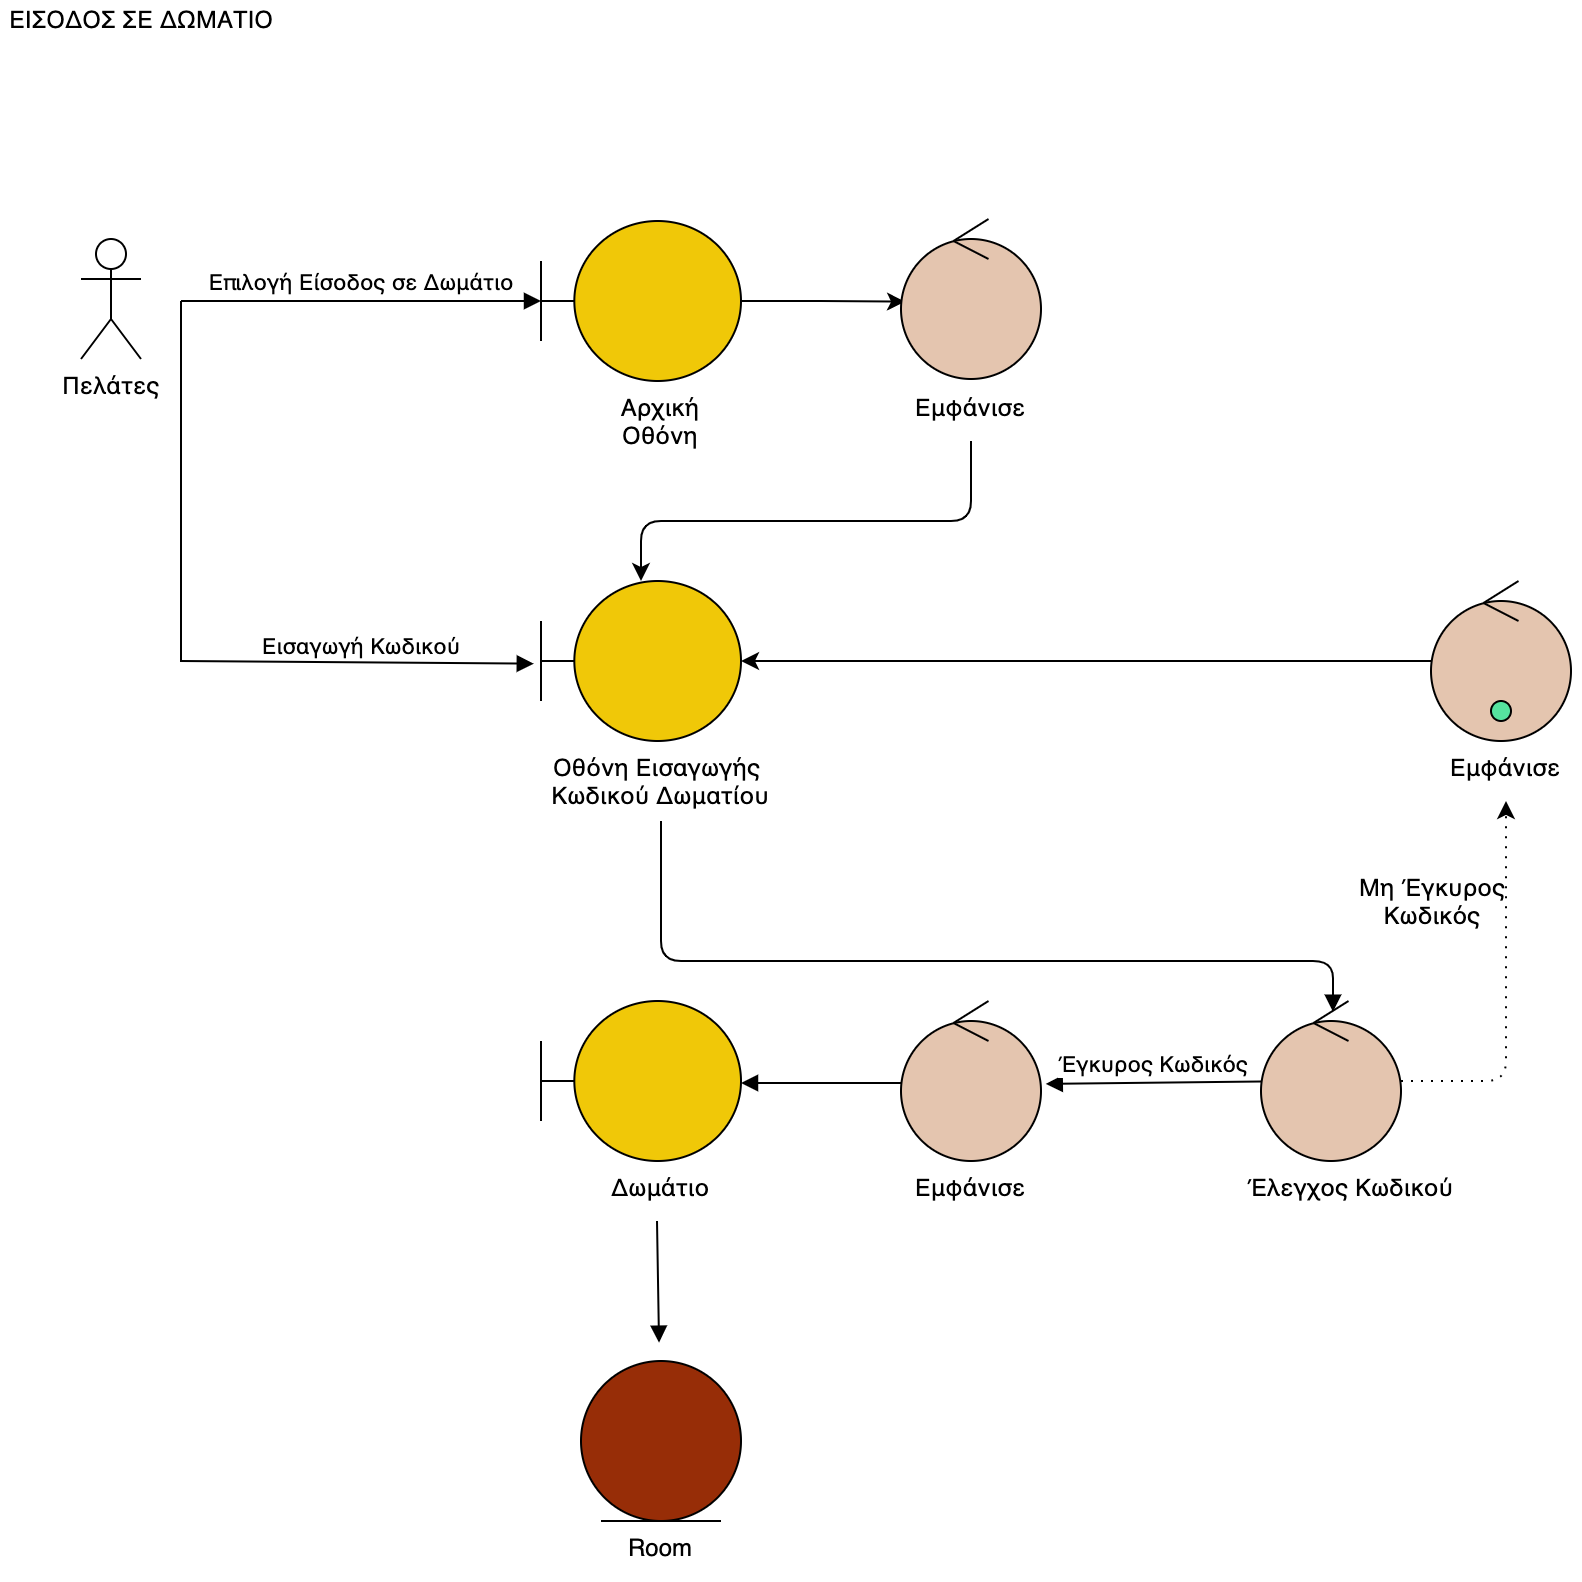

The diagram above was exported from draw.io. Its source (the exported page's mxGraphModel, read from the mxfile embedded in the PNG):
<mxGraphModel dx="1106" dy="882" grid="1" gridSize="10" guides="1" tooltips="1" connect="1" arrows="1" fold="1" page="1" pageScale="1" pageWidth="850" pageHeight="1100" math="0" shadow="0">
  <root>
    <mxCell id="0" />
    <mxCell id="1" parent="0" />
    <mxCell id="GDVjwKHBdUetnvcOr6IY-35" value="Πελάτες" style="shape=umlActor;verticalLabelPosition=bottom;verticalAlign=top;html=1;" parent="1" vertex="1">
      <mxGeometry x="100" y="229" width="30" height="60" as="geometry" />
    </mxCell>
    <mxCell id="GDVjwKHBdUetnvcOr6IY-36" value="ΕΙΣΟΔΟΣ ΣΕ ΔΩΜΑΤΙΟ" style="text;html=1;align=center;verticalAlign=middle;resizable=0;points=[];autosize=1;strokeColor=none;fillColor=none;" parent="1" vertex="1">
      <mxGeometry x="60" y="110" width="140" height="20" as="geometry" />
    </mxCell>
    <mxCell id="GDVjwKHBdUetnvcOr6IY-37" value="" style="shape=umlBoundary;whiteSpace=wrap;html=1;fillColor=#F0C808;" parent="1" vertex="1">
      <mxGeometry x="330" y="400" width="100" height="80" as="geometry" />
    </mxCell>
    <mxCell id="GDVjwKHBdUetnvcOr6IY-38" value="Επιλογή Είσοδος σε Δωμάτιο" style="html=1;verticalAlign=bottom;endArrow=block;rounded=0;" parent="1" target="GDVjwKHBdUetnvcOr6IY-40" edge="1">
      <mxGeometry width="80" relative="1" as="geometry">
        <mxPoint x="150" y="260" as="sourcePoint" />
        <mxPoint x="380" y="260" as="targetPoint" />
      </mxGeometry>
    </mxCell>
    <mxCell id="GDVjwKHBdUetnvcOr6IY-39" style="edgeStyle=orthogonalEdgeStyle;rounded=0;orthogonalLoop=1;jettySize=auto;html=1;entryX=0.029;entryY=0.517;entryDx=0;entryDy=0;entryPerimeter=0;" parent="1" source="GDVjwKHBdUetnvcOr6IY-40" target="GDVjwKHBdUetnvcOr6IY-42" edge="1">
      <mxGeometry relative="1" as="geometry" />
    </mxCell>
    <mxCell id="GDVjwKHBdUetnvcOr6IY-40" value="" style="shape=umlBoundary;whiteSpace=wrap;html=1;fillColor=#F0C808;" parent="1" vertex="1">
      <mxGeometry x="330" y="220" width="100" height="80" as="geometry" />
    </mxCell>
    <mxCell id="GDVjwKHBdUetnvcOr6IY-41" style="edgeStyle=orthogonalEdgeStyle;rounded=1;orthogonalLoop=1;jettySize=auto;html=1;exitX=0.5;exitY=1;exitDx=0;exitDy=0;" parent="1" source="GDVjwKHBdUetnvcOr6IY-55" target="GDVjwKHBdUetnvcOr6IY-37" edge="1">
      <mxGeometry relative="1" as="geometry">
        <Array as="points">
          <mxPoint x="545" y="370" />
          <mxPoint x="380" y="370" />
        </Array>
      </mxGeometry>
    </mxCell>
    <mxCell id="GDVjwKHBdUetnvcOr6IY-42" value="" style="ellipse;shape=umlControl;whiteSpace=wrap;html=1;fillColor=#E4C5AF;" parent="1" vertex="1">
      <mxGeometry x="510" y="219" width="70" height="80" as="geometry" />
    </mxCell>
    <mxCell id="GDVjwKHBdUetnvcOr6IY-43" value="Εισαγωγή Κωδικού" style="html=1;verticalAlign=bottom;endArrow=block;rounded=0;entryX=-0.036;entryY=0.517;entryDx=0;entryDy=0;entryPerimeter=0;" parent="1" target="GDVjwKHBdUetnvcOr6IY-37" edge="1">
      <mxGeometry x="0.5152" y="-1" width="80" relative="1" as="geometry">
        <mxPoint x="150" y="260" as="sourcePoint" />
        <mxPoint x="480" y="290" as="targetPoint" />
        <Array as="points">
          <mxPoint x="150" y="440" />
        </Array>
        <mxPoint as="offset" />
      </mxGeometry>
    </mxCell>
    <mxCell id="GDVjwKHBdUetnvcOr6IY-44" style="edgeStyle=orthogonalEdgeStyle;rounded=1;orthogonalLoop=1;jettySize=auto;html=1;fillColor=#a20025;strokeColor=#000000;dashed=1;dashPattern=1 4;" parent="1" source="GDVjwKHBdUetnvcOr6IY-45" target="GDVjwKHBdUetnvcOr6IY-62" edge="1">
      <mxGeometry relative="1" as="geometry">
        <mxPoint x="815" y="510" as="targetPoint" />
      </mxGeometry>
    </mxCell>
    <mxCell id="GDVjwKHBdUetnvcOr6IY-45" value="" style="ellipse;shape=umlControl;whiteSpace=wrap;html=1;fillColor=#E4C5AF;" parent="1" vertex="1">
      <mxGeometry x="690" y="610" width="70" height="80" as="geometry" />
    </mxCell>
    <mxCell id="GDVjwKHBdUetnvcOr6IY-46" value="" style="html=1;verticalAlign=bottom;endArrow=block;rounded=1;exitX=0.5;exitY=1;exitDx=0;exitDy=0;entryX=0.514;entryY=0.067;entryDx=0;entryDy=0;entryPerimeter=0;edgeStyle=orthogonalEdgeStyle;" parent="1" source="GDVjwKHBdUetnvcOr6IY-56" target="GDVjwKHBdUetnvcOr6IY-45" edge="1">
      <mxGeometry width="80" relative="1" as="geometry">
        <mxPoint x="400" y="350" as="sourcePoint" />
        <mxPoint x="480" y="350" as="targetPoint" />
        <Array as="points">
          <mxPoint x="390" y="590" />
          <mxPoint x="726" y="590" />
        </Array>
      </mxGeometry>
    </mxCell>
    <mxCell id="GDVjwKHBdUetnvcOr6IY-47" value="" style="ellipse;shape=umlControl;whiteSpace=wrap;html=1;fillColor=#E4C5AF;" parent="1" vertex="1">
      <mxGeometry x="510" y="610" width="70" height="80" as="geometry" />
    </mxCell>
    <mxCell id="GDVjwKHBdUetnvcOr6IY-48" value="Έγκυρος Κωδικός" style="html=1;verticalAlign=bottom;endArrow=block;rounded=0;entryX=1.034;entryY=0.518;entryDx=0;entryDy=0;entryPerimeter=0;" parent="1" source="GDVjwKHBdUetnvcOr6IY-45" target="GDVjwKHBdUetnvcOr6IY-47" edge="1">
      <mxGeometry width="80" relative="1" as="geometry">
        <mxPoint x="400" y="650" as="sourcePoint" />
        <mxPoint x="480" y="650" as="targetPoint" />
      </mxGeometry>
    </mxCell>
    <mxCell id="GDVjwKHBdUetnvcOr6IY-49" value="" style="shape=umlBoundary;whiteSpace=wrap;html=1;fillColor=#F0C808;" parent="1" vertex="1">
      <mxGeometry x="330" y="610" width="100" height="80" as="geometry" />
    </mxCell>
    <mxCell id="GDVjwKHBdUetnvcOr6IY-50" value="" style="html=1;verticalAlign=bottom;endArrow=block;rounded=0;" parent="1" edge="1">
      <mxGeometry width="80" relative="1" as="geometry">
        <mxPoint x="510" y="651" as="sourcePoint" />
        <mxPoint x="430" y="651" as="targetPoint" />
      </mxGeometry>
    </mxCell>
    <mxCell id="GDVjwKHBdUetnvcOr6IY-51" value="" style="html=1;verticalAlign=bottom;endArrow=block;rounded=0;entryX=0.486;entryY=0.048;entryDx=0;entryDy=0;entryPerimeter=0;" parent="1" edge="1">
      <mxGeometry width="80" relative="1" as="geometry">
        <mxPoint x="388" y="720" as="sourcePoint" />
        <mxPoint x="389.02" y="780.8399999999999" as="targetPoint" />
      </mxGeometry>
    </mxCell>
    <mxCell id="GDVjwKHBdUetnvcOr6IY-52" style="edgeStyle=orthogonalEdgeStyle;rounded=0;orthogonalLoop=1;jettySize=auto;html=1;fillColor=#a20025;strokeColor=#000000;entryX=1;entryY=0.5;entryDx=0;entryDy=0;entryPerimeter=0;" parent="1" source="GDVjwKHBdUetnvcOr6IY-53" target="GDVjwKHBdUetnvcOr6IY-37" edge="1">
      <mxGeometry relative="1" as="geometry">
        <mxPoint x="440" y="440" as="targetPoint" />
      </mxGeometry>
    </mxCell>
    <mxCell id="GDVjwKHBdUetnvcOr6IY-53" value="" style="ellipse;shape=umlControl;whiteSpace=wrap;html=1;fillColor=#E4C5AF;strokeColor=#000000;fontColor=#ffffff;" parent="1" vertex="1">
      <mxGeometry x="775" y="400" width="70" height="80" as="geometry" />
    </mxCell>
    <mxCell id="GDVjwKHBdUetnvcOr6IY-54" value="&lt;meta charset=&quot;utf-8&quot;&gt;&lt;span style=&quot;font-family: helvetica; font-size: 12px; font-style: normal; font-weight: 400; letter-spacing: normal; text-indent: 0px; text-transform: none; word-spacing: 0px; display: inline; float: none;&quot;&gt;Αρχική&lt;/span&gt;&lt;br style=&quot;font-family: helvetica; font-size: 12px; font-style: normal; font-weight: 400; letter-spacing: normal; text-indent: 0px; text-transform: none; word-spacing: 0px;&quot;&gt;&lt;span style=&quot;font-family: helvetica; font-size: 12px; font-style: normal; font-weight: 400; letter-spacing: normal; text-indent: 0px; text-transform: none; word-spacing: 0px; display: inline; float: none;&quot;&gt;Οθόνη&lt;/span&gt;" style="text;whiteSpace=wrap;html=1;align=center;labelBackgroundColor=none;fontColor=default;" parent="1" vertex="1">
      <mxGeometry x="355" y="300" width="70" height="40" as="geometry" />
    </mxCell>
    <mxCell id="GDVjwKHBdUetnvcOr6IY-55" value="&lt;meta charset=&quot;utf-8&quot;&gt;&lt;span style=&quot;font-family: helvetica; font-size: 12px; font-style: normal; font-weight: 400; letter-spacing: normal; text-indent: 0px; text-transform: none; word-spacing: 0px; display: inline; float: none;&quot;&gt;Εμφάνισε&lt;/span&gt;" style="text;whiteSpace=wrap;html=1;align=center;labelBackgroundColor=none;fontColor=default;" parent="1" vertex="1">
      <mxGeometry x="505" y="300" width="80" height="30" as="geometry" />
    </mxCell>
    <mxCell id="GDVjwKHBdUetnvcOr6IY-56" value="&lt;span style=&quot;font-family: helvetica; font-size: 12px; font-style: normal; font-weight: 400; letter-spacing: normal; text-indent: 0px; text-transform: none; word-spacing: 0px; display: inline; float: none;&quot;&gt;Οθόνη Εισαγωγής &lt;br&gt;Κωδικού Δωματίου&lt;/span&gt;" style="text;whiteSpace=wrap;html=1;align=center;labelBackgroundColor=none;fontColor=default;" parent="1" vertex="1">
      <mxGeometry x="270" y="480" width="240" height="40" as="geometry" />
    </mxCell>
    <mxCell id="GDVjwKHBdUetnvcOr6IY-57" value="&lt;span style=&quot;font-family: &amp;quot;helvetica&amp;quot; ; font-size: 12px ; font-style: normal ; font-weight: 400 ; letter-spacing: normal ; text-indent: 0px ; text-transform: none ; word-spacing: 0px ; display: inline ; float: none&quot;&gt;Μη&amp;nbsp;&lt;/span&gt;&lt;span style=&quot;font-family: &amp;quot;helvetica&amp;quot; ; font-size: 12px ; font-style: normal ; font-weight: 400 ; letter-spacing: normal ; text-indent: 0px ; text-transform: none ; word-spacing: 0px ; display: inline ; float: none&quot;&gt;Έγκυρος&lt;/span&gt;&lt;br style=&quot;font-family: &amp;quot;helvetica&amp;quot; ; font-size: 12px ; font-style: normal ; font-weight: 400 ; letter-spacing: normal ; text-indent: 0px ; text-transform: none ; word-spacing: 0px&quot;&gt;&lt;span style=&quot;font-family: &amp;quot;helvetica&amp;quot; ; font-size: 12px ; font-style: normal ; font-weight: 400 ; letter-spacing: normal ; text-indent: 0px ; text-transform: none ; word-spacing: 0px ; display: inline ; float: none&quot;&gt;Κωδικός&lt;/span&gt;" style="text;whiteSpace=wrap;html=1;fontColor=default;labelBackgroundColor=none;align=center;" parent="1" vertex="1">
      <mxGeometry x="736" y="540" width="80" height="40" as="geometry" />
    </mxCell>
    <mxCell id="GDVjwKHBdUetnvcOr6IY-58" value="&lt;meta charset=&quot;utf-8&quot;&gt;&lt;span style=&quot;font-family: helvetica; font-size: 12px; font-style: normal; font-weight: 400; letter-spacing: normal; text-indent: 0px; text-transform: none; word-spacing: 0px; display: inline; float: none;&quot;&gt;Δωμάτιο&lt;/span&gt;" style="text;whiteSpace=wrap;html=1;align=center;labelBackgroundColor=none;fontColor=default;" parent="1" vertex="1">
      <mxGeometry x="355" y="690" width="70" height="30" as="geometry" />
    </mxCell>
    <mxCell id="GDVjwKHBdUetnvcOr6IY-59" value="&lt;meta charset=&quot;utf-8&quot;&gt;&lt;span style=&quot;font-family: helvetica; font-size: 12px; font-style: normal; font-weight: 400; letter-spacing: normal; text-indent: 0px; text-transform: none; word-spacing: 0px; display: inline; float: none;&quot;&gt;Εμφάνισε&lt;/span&gt;" style="text;whiteSpace=wrap;html=1;align=center;labelBackgroundColor=none;fontColor=default;" parent="1" vertex="1">
      <mxGeometry x="505" y="690" width="80" height="30" as="geometry" />
    </mxCell>
    <mxCell id="GDVjwKHBdUetnvcOr6IY-60" value="&lt;meta charset=&quot;utf-8&quot;&gt;&lt;span style=&quot;font-family: helvetica; font-size: 12px; font-style: normal; font-weight: 400; letter-spacing: normal; text-indent: 0px; text-transform: none; word-spacing: 0px; display: inline; float: none;&quot;&gt;Έλεγχος Κωδικού&lt;/span&gt;" style="text;whiteSpace=wrap;html=1;align=center;labelBackgroundColor=none;fontColor=default;" parent="1" vertex="1">
      <mxGeometry x="670" y="690" width="130" height="30" as="geometry" />
    </mxCell>
    <mxCell id="GDVjwKHBdUetnvcOr6IY-61" value="&lt;font face=&quot;helvetica&quot;&gt;Room&lt;br&gt;&lt;/font&gt;" style="text;whiteSpace=wrap;html=1;align=center;labelBackgroundColor=none;fontColor=default;" parent="1" vertex="1">
      <mxGeometry x="350" y="870" width="80" height="30" as="geometry" />
    </mxCell>
    <mxCell id="GDVjwKHBdUetnvcOr6IY-62" value="&lt;meta charset=&quot;utf-8&quot;&gt;&lt;span style=&quot;font-family: helvetica; font-size: 12px; font-style: normal; font-weight: 400; letter-spacing: normal; text-indent: 0px; text-transform: none; word-spacing: 0px; display: inline; float: none;&quot;&gt;Εμφάνισε&lt;/span&gt;" style="text;whiteSpace=wrap;html=1;align=center;labelBackgroundColor=none;fontColor=default;" parent="1" vertex="1">
      <mxGeometry x="775" y="480" width="75" height="30" as="geometry" />
    </mxCell>
    <mxCell id="GDVjwKHBdUetnvcOr6IY-63" value="" style="ellipse;shape=umlEntity;whiteSpace=wrap;html=1;fillColor=#972D07;" parent="1" vertex="1">
      <mxGeometry x="350" y="790" width="80" height="80" as="geometry" />
    </mxCell>
    <mxCell id="UVLG2I5l3ziVgHERjmGD-1" value="" style="shape=ellipse;fillColor=#56E39F;strokeColor=default;html=1;sketch=0;fontColor=#56E39F;" parent="1" vertex="1">
      <mxGeometry x="805" y="460" width="10" height="10" as="geometry" />
    </mxCell>
  </root>
</mxGraphModel>